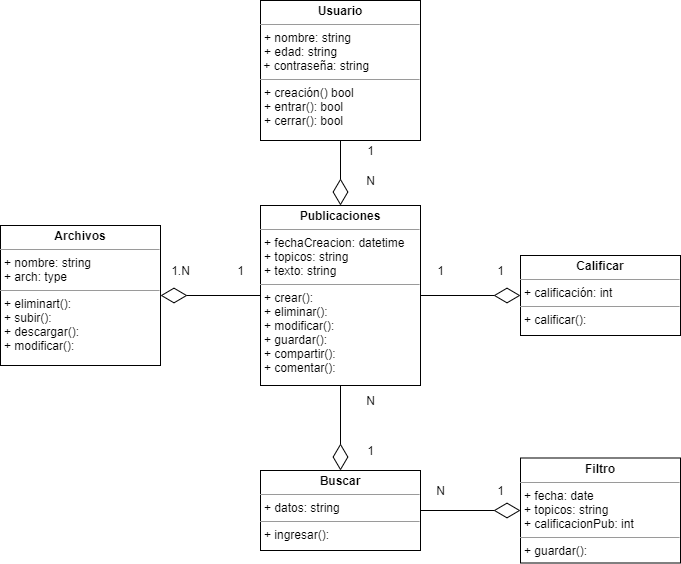

The diagram above was exported from draw.io. Its source (the exported page's mxGraphModel, read from the mxfile embedded in the PNG):
<mxGraphModel dx="1935" dy="488" grid="1" gridSize="10" guides="1" tooltips="1" connect="1" arrows="1" fold="1" page="1" pageScale="1" pageWidth="827" pageHeight="1169" math="0" shadow="0">
  <root>
    <mxCell id="0" />
    <mxCell id="1" parent="0" />
    <mxCell id="5" value="&lt;p style=&quot;margin: 0px ; margin-top: 4px ; text-align: center&quot;&gt;&lt;b&gt;Usuario&lt;/b&gt;&lt;/p&gt;&lt;hr size=&quot;1&quot;&gt;&lt;p style=&quot;margin: 0px ; margin-left: 4px&quot;&gt;&lt;span&gt;+ nombre: string&lt;/span&gt;&lt;/p&gt;&lt;p style=&quot;margin: 0px ; margin-left: 4px&quot;&gt;+ edad: string&lt;/p&gt;&amp;nbsp;+ contraseña: string&lt;hr size=&quot;1&quot;&gt;&lt;p style=&quot;margin: 0px ; margin-left: 4px&quot;&gt;+ creación() bool&lt;/p&gt;&lt;p style=&quot;margin: 0px ; margin-left: 4px&quot;&gt;&lt;span&gt;+ entrar(): bool&lt;/span&gt;&lt;br&gt;&lt;/p&gt;&lt;p style=&quot;margin: 0px 0px 0px 4px&quot;&gt;+ cerrar(): bool&lt;/p&gt;" style="verticalAlign=top;align=left;overflow=fill;fontSize=12;fontFamily=Helvetica;html=1;" parent="1" vertex="1">
      <mxGeometry x="220" y="80" width="160" height="140" as="geometry" />
    </mxCell>
    <mxCell id="7" value="&lt;p style=&quot;margin: 0px ; margin-top: 4px ; text-align: center&quot;&gt;&lt;b&gt;Publicaciones&lt;/b&gt;&lt;/p&gt;&lt;hr size=&quot;1&quot;&gt;&lt;p style=&quot;margin: 0px ; margin-left: 4px&quot;&gt;&lt;span&gt;+ fechaCreacion: datetime&lt;/span&gt;&lt;/p&gt;&lt;p style=&quot;margin: 0px ; margin-left: 4px&quot;&gt;+ topicos: string&lt;/p&gt;&lt;p style=&quot;margin: 0px ; margin-left: 4px&quot;&gt;+ texto: string&lt;/p&gt;&lt;hr size=&quot;1&quot;&gt;&lt;p style=&quot;margin: 0px ; margin-left: 4px&quot;&gt;+ crear():&lt;/p&gt;&lt;p style=&quot;margin: 0px ; margin-left: 4px&quot;&gt;+ eliminar():&lt;/p&gt;&lt;p style=&quot;margin: 0px ; margin-left: 4px&quot;&gt;+ modificar():&lt;/p&gt;&lt;p style=&quot;margin: 0px ; margin-left: 4px&quot;&gt;+ guardar():&lt;/p&gt;&lt;p style=&quot;margin: 0px ; margin-left: 4px&quot;&gt;+ compartir():&lt;/p&gt;&lt;p style=&quot;margin: 0px ; margin-left: 4px&quot;&gt;+ comentar():&lt;/p&gt;" style="verticalAlign=top;align=left;overflow=fill;fontSize=12;fontFamily=Helvetica;html=1;" parent="1" vertex="1">
      <mxGeometry x="220" y="285" width="160" height="180" as="geometry" />
    </mxCell>
    <mxCell id="9" value="&lt;p style=&quot;margin: 0px ; margin-top: 4px ; text-align: center&quot;&gt;&lt;b&gt;Archivos&lt;/b&gt;&lt;/p&gt;&lt;hr size=&quot;1&quot;&gt;&lt;p style=&quot;margin: 0px ; margin-left: 4px&quot;&gt;+ nombre: string&lt;/p&gt;&lt;p style=&quot;margin: 0px ; margin-left: 4px&quot;&gt;+ arch: type&lt;/p&gt;&lt;hr size=&quot;1&quot;&gt;&lt;p style=&quot;margin: 0px ; margin-left: 4px&quot;&gt;+ eliminart():&lt;/p&gt;&lt;p style=&quot;margin: 0px ; margin-left: 4px&quot;&gt;+ subir():&lt;/p&gt;&lt;p style=&quot;margin: 0px ; margin-left: 4px&quot;&gt;+ descargar():&lt;/p&gt;&lt;p style=&quot;margin: 0px ; margin-left: 4px&quot;&gt;+ modificar():&lt;/p&gt;" style="verticalAlign=top;align=left;overflow=fill;fontSize=12;fontFamily=Helvetica;html=1;" parent="1" vertex="1">
      <mxGeometry x="-40" y="305" width="160" height="140" as="geometry" />
    </mxCell>
    <mxCell id="10" value="&lt;p style=&quot;margin: 0px ; margin-top: 4px ; text-align: center&quot;&gt;&lt;b&gt;Buscar&lt;/b&gt;&lt;/p&gt;&lt;hr size=&quot;1&quot;&gt;&lt;p style=&quot;margin: 0px ; margin-left: 4px&quot;&gt;+ datos: string&lt;/p&gt;&lt;hr size=&quot;1&quot;&gt;&lt;p style=&quot;margin: 0px ; margin-left: 4px&quot;&gt;+ ingresar():&amp;nbsp;&lt;/p&gt;" style="verticalAlign=top;align=left;overflow=fill;fontSize=12;fontFamily=Helvetica;html=1;" parent="1" vertex="1">
      <mxGeometry x="220" y="550" width="160" height="80" as="geometry" />
    </mxCell>
    <mxCell id="11" value="&lt;p style=&quot;margin: 0px ; margin-top: 4px ; text-align: center&quot;&gt;&lt;b&gt;Calificar&lt;/b&gt;&lt;/p&gt;&lt;hr size=&quot;1&quot;&gt;&lt;p style=&quot;margin: 0px ; margin-left: 4px&quot;&gt;+ calificación: int&lt;/p&gt;&lt;hr size=&quot;1&quot;&gt;&lt;p style=&quot;margin: 0px ; margin-left: 4px&quot;&gt;&lt;span&gt;+ calificar():&lt;/span&gt;&lt;br&gt;&lt;/p&gt;" style="verticalAlign=top;align=left;overflow=fill;fontSize=12;fontFamily=Helvetica;html=1;" parent="1" vertex="1">
      <mxGeometry x="480" y="335" width="160" height="80" as="geometry" />
    </mxCell>
    <mxCell id="12" value="" style="endArrow=diamondThin;endFill=0;endSize=24;html=1;entryX=1;entryY=0.5;entryDx=0;entryDy=0;exitX=0;exitY=0.5;exitDx=0;exitDy=0;" parent="1" source="7" target="9" edge="1">
      <mxGeometry width="160" relative="1" as="geometry">
        <mxPoint x="90" y="490" as="sourcePoint" />
        <mxPoint x="250" y="490" as="targetPoint" />
      </mxGeometry>
    </mxCell>
    <mxCell id="13" value="" style="endArrow=diamondThin;endFill=0;endSize=24;html=1;exitX=0.5;exitY=1;exitDx=0;exitDy=0;entryX=0.5;entryY=0;entryDx=0;entryDy=0;" parent="1" source="7" target="10" edge="1">
      <mxGeometry width="160" relative="1" as="geometry">
        <mxPoint x="310" y="500" as="sourcePoint" />
        <mxPoint x="470" y="500" as="targetPoint" />
      </mxGeometry>
    </mxCell>
    <mxCell id="14" value="" style="endArrow=diamondThin;endFill=0;endSize=24;html=1;entryX=0;entryY=0.5;entryDx=0;entryDy=0;exitX=1;exitY=0.5;exitDx=0;exitDy=0;" parent="1" source="7" target="11" edge="1">
      <mxGeometry width="160" relative="1" as="geometry">
        <mxPoint x="350" y="470" as="sourcePoint" />
        <mxPoint x="510" y="470" as="targetPoint" />
      </mxGeometry>
    </mxCell>
    <mxCell id="15" value="" style="endArrow=diamondThin;endFill=0;endSize=24;html=1;entryX=0.5;entryY=0;entryDx=0;entryDy=0;exitX=0.5;exitY=1;exitDx=0;exitDy=0;" parent="1" source="5" target="7" edge="1">
      <mxGeometry width="160" relative="1" as="geometry">
        <mxPoint x="300" y="220" as="sourcePoint" />
        <mxPoint x="460" y="220" as="targetPoint" />
      </mxGeometry>
    </mxCell>
    <mxCell id="17" value="1.N" style="text;html=1;align=center;verticalAlign=middle;resizable=0;points=[];autosize=1;" parent="1" vertex="1">
      <mxGeometry x="125" y="340" width="30" height="20" as="geometry" />
    </mxCell>
    <mxCell id="18" value="1" style="text;html=1;align=center;verticalAlign=middle;resizable=0;points=[];autosize=1;" parent="1" vertex="1">
      <mxGeometry x="190" y="340" width="20" height="20" as="geometry" />
    </mxCell>
    <mxCell id="19" value="1" style="text;html=1;align=center;verticalAlign=middle;resizable=0;points=[];autosize=1;" parent="1" vertex="1">
      <mxGeometry x="320" y="220" width="20" height="20" as="geometry" />
    </mxCell>
    <mxCell id="20" value="N" style="text;html=1;align=center;verticalAlign=middle;resizable=0;points=[];autosize=1;" parent="1" vertex="1">
      <mxGeometry x="320" y="250" width="20" height="20" as="geometry" />
    </mxCell>
    <mxCell id="21" value="1" style="text;html=1;align=center;verticalAlign=middle;resizable=0;points=[];autosize=1;" parent="1" vertex="1">
      <mxGeometry x="390" y="340" width="20" height="20" as="geometry" />
    </mxCell>
    <mxCell id="22" value="1" style="text;html=1;align=center;verticalAlign=middle;resizable=0;points=[];autosize=1;" parent="1" vertex="1">
      <mxGeometry x="450" y="340" width="20" height="20" as="geometry" />
    </mxCell>
    <mxCell id="23" value="N" style="text;html=1;align=center;verticalAlign=middle;resizable=0;points=[];autosize=1;" parent="1" vertex="1">
      <mxGeometry x="320" y="470" width="20" height="20" as="geometry" />
    </mxCell>
    <mxCell id="24" value="1" style="text;html=1;align=center;verticalAlign=middle;resizable=0;points=[];autosize=1;" parent="1" vertex="1">
      <mxGeometry x="320" y="520" width="20" height="20" as="geometry" />
    </mxCell>
    <mxCell id="25" value="&lt;p style=&quot;margin: 0px ; margin-top: 4px ; text-align: center&quot;&gt;&lt;b&gt;Filtro&lt;/b&gt;&lt;/p&gt;&lt;hr size=&quot;1&quot;&gt;&lt;p style=&quot;margin: 0px 0px 0px 4px&quot;&gt;+ fecha: date&lt;/p&gt;&lt;p style=&quot;margin: 0px 0px 0px 4px&quot;&gt;+ topicos: string&lt;/p&gt;&lt;p style=&quot;margin: 0px 0px 0px 4px&quot;&gt;+ calificacionPub: int&lt;/p&gt;&lt;hr size=&quot;1&quot;&gt;&lt;p style=&quot;margin: 0px ; margin-left: 4px&quot;&gt;+ guardar():&lt;/p&gt;" style="verticalAlign=top;align=left;overflow=fill;fontSize=12;fontFamily=Helvetica;html=1;" parent="1" vertex="1">
      <mxGeometry x="480" y="537.5" width="160" height="105" as="geometry" />
    </mxCell>
    <mxCell id="26" value="" style="endArrow=diamondThin;endFill=0;endSize=24;html=1;exitX=1;exitY=0.5;exitDx=0;exitDy=0;entryX=0;entryY=0.5;entryDx=0;entryDy=0;" parent="1" source="10" target="25" edge="1">
      <mxGeometry width="160" relative="1" as="geometry">
        <mxPoint x="360" y="580" as="sourcePoint" />
        <mxPoint x="520" y="580" as="targetPoint" />
      </mxGeometry>
    </mxCell>
    <mxCell id="27" value="1" style="text;html=1;align=center;verticalAlign=middle;resizable=0;points=[];autosize=1;" parent="1" vertex="1">
      <mxGeometry x="450" y="560" width="20" height="20" as="geometry" />
    </mxCell>
    <mxCell id="28" value="N" style="text;html=1;align=center;verticalAlign=middle;resizable=0;points=[];autosize=1;" parent="1" vertex="1">
      <mxGeometry x="390" y="560" width="20" height="20" as="geometry" />
    </mxCell>
  </root>
</mxGraphModel>